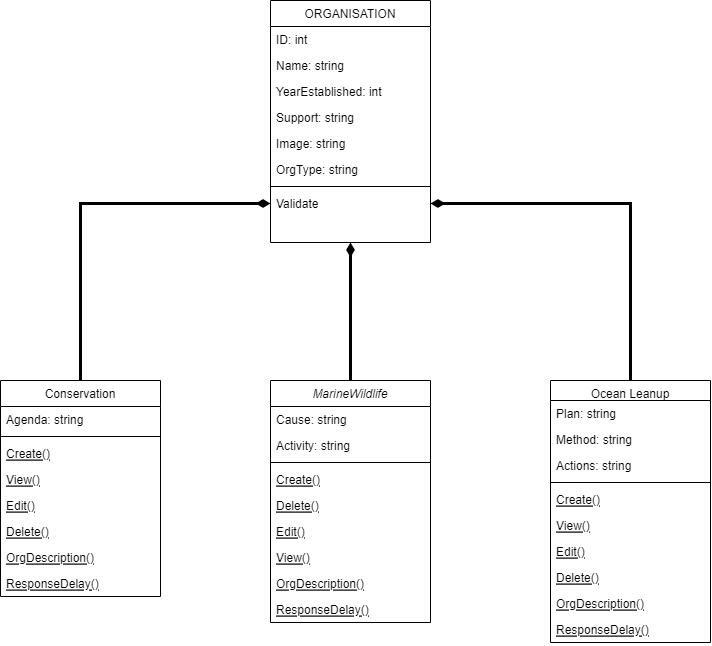

The diagram above was exported from draw.io. Its source (the exported page's mxGraphModel, read from the mxfile embedded in the PNG):
<mxGraphModel dx="1153" dy="764" grid="1" gridSize="10" guides="1" tooltips="1" connect="1" arrows="1" fold="1" page="1" pageScale="1" pageWidth="827" pageHeight="1169" math="0" shadow="0">
  <root>
    <mxCell id="WIyWlLk6GJQsqaUBKTNV-0" />
    <mxCell id="WIyWlLk6GJQsqaUBKTNV-1" parent="WIyWlLk6GJQsqaUBKTNV-0" />
    <mxCell id="-LLGaTTurQFAotS1hgT0-23" style="edgeStyle=orthogonalEdgeStyle;rounded=0;orthogonalLoop=1;jettySize=auto;html=1;exitX=0.5;exitY=0;exitDx=0;exitDy=0;entryX=0.5;entryY=1;entryDx=0;entryDy=0;endArrow=diamondThin;endFill=1;strokeWidth=3;" edge="1" parent="WIyWlLk6GJQsqaUBKTNV-1" source="zkfFHV4jXpPFQw0GAbJ--0" target="zkfFHV4jXpPFQw0GAbJ--17">
      <mxGeometry relative="1" as="geometry" />
    </mxCell>
    <mxCell id="zkfFHV4jXpPFQw0GAbJ--0" value="MarineWildlife" style="swimlane;fontStyle=2;align=center;verticalAlign=top;childLayout=stackLayout;horizontal=1;startSize=26;horizontalStack=0;resizeParent=1;resizeLast=0;collapsible=1;marginBottom=0;rounded=0;shadow=0;strokeWidth=1;" parent="WIyWlLk6GJQsqaUBKTNV-1" vertex="1">
      <mxGeometry x="280" y="420" width="160" height="242" as="geometry">
        <mxRectangle x="230" y="140" width="160" height="26" as="alternateBounds" />
      </mxGeometry>
    </mxCell>
    <mxCell id="zkfFHV4jXpPFQw0GAbJ--1" value="Cause: string" style="text;align=left;verticalAlign=top;spacingLeft=4;spacingRight=4;overflow=hidden;rotatable=0;points=[[0,0.5],[1,0.5]];portConstraint=eastwest;" parent="zkfFHV4jXpPFQw0GAbJ--0" vertex="1">
      <mxGeometry y="26" width="160" height="26" as="geometry" />
    </mxCell>
    <mxCell id="zkfFHV4jXpPFQw0GAbJ--2" value="Activity: string" style="text;align=left;verticalAlign=top;spacingLeft=4;spacingRight=4;overflow=hidden;rotatable=0;points=[[0,0.5],[1,0.5]];portConstraint=eastwest;rounded=0;shadow=0;html=0;" parent="zkfFHV4jXpPFQw0GAbJ--0" vertex="1">
      <mxGeometry y="52" width="160" height="26" as="geometry" />
    </mxCell>
    <mxCell id="zkfFHV4jXpPFQw0GAbJ--4" value="" style="line;html=1;strokeWidth=1;align=left;verticalAlign=middle;spacingTop=-1;spacingLeft=3;spacingRight=3;rotatable=0;labelPosition=right;points=[];portConstraint=eastwest;" parent="zkfFHV4jXpPFQw0GAbJ--0" vertex="1">
      <mxGeometry y="78" width="160" height="8" as="geometry" />
    </mxCell>
    <mxCell id="-LLGaTTurQFAotS1hgT0-6" value="Create()" style="text;align=left;verticalAlign=top;spacingLeft=4;spacingRight=4;overflow=hidden;rotatable=0;points=[[0,0.5],[1,0.5]];portConstraint=eastwest;fontStyle=4" vertex="1" parent="zkfFHV4jXpPFQw0GAbJ--0">
      <mxGeometry y="86" width="160" height="26" as="geometry" />
    </mxCell>
    <mxCell id="-LLGaTTurQFAotS1hgT0-9" value="Delete()" style="text;align=left;verticalAlign=top;spacingLeft=4;spacingRight=4;overflow=hidden;rotatable=0;points=[[0,0.5],[1,0.5]];portConstraint=eastwest;fontStyle=4" vertex="1" parent="zkfFHV4jXpPFQw0GAbJ--0">
      <mxGeometry y="112" width="160" height="26" as="geometry" />
    </mxCell>
    <mxCell id="-LLGaTTurQFAotS1hgT0-8" value="Edit()" style="text;align=left;verticalAlign=top;spacingLeft=4;spacingRight=4;overflow=hidden;rotatable=0;points=[[0,0.5],[1,0.5]];portConstraint=eastwest;fontStyle=4" vertex="1" parent="zkfFHV4jXpPFQw0GAbJ--0">
      <mxGeometry y="138" width="160" height="26" as="geometry" />
    </mxCell>
    <mxCell id="-LLGaTTurQFAotS1hgT0-7" value="View()" style="text;align=left;verticalAlign=top;spacingLeft=4;spacingRight=4;overflow=hidden;rotatable=0;points=[[0,0.5],[1,0.5]];portConstraint=eastwest;fontStyle=4" vertex="1" parent="zkfFHV4jXpPFQw0GAbJ--0">
      <mxGeometry y="164" width="160" height="26" as="geometry" />
    </mxCell>
    <mxCell id="-LLGaTTurQFAotS1hgT0-16" value="OrgDescription()" style="text;align=left;verticalAlign=top;spacingLeft=4;spacingRight=4;overflow=hidden;rotatable=0;points=[[0,0.5],[1,0.5]];portConstraint=eastwest;fontStyle=4" vertex="1" parent="zkfFHV4jXpPFQw0GAbJ--0">
      <mxGeometry y="190" width="160" height="26" as="geometry" />
    </mxCell>
    <mxCell id="-LLGaTTurQFAotS1hgT0-17" value="ResponseDelay()" style="text;align=left;verticalAlign=top;spacingLeft=4;spacingRight=4;overflow=hidden;rotatable=0;points=[[0,0.5],[1,0.5]];portConstraint=eastwest;fontStyle=4" vertex="1" parent="zkfFHV4jXpPFQw0GAbJ--0">
      <mxGeometry y="216" width="160" height="26" as="geometry" />
    </mxCell>
    <mxCell id="-LLGaTTurQFAotS1hgT0-22" style="edgeStyle=orthogonalEdgeStyle;rounded=0;orthogonalLoop=1;jettySize=auto;html=1;exitX=0.5;exitY=0;exitDx=0;exitDy=0;entryX=0;entryY=0.5;entryDx=0;entryDy=0;endArrow=diamondThin;endFill=1;strokeWidth=3;" edge="1" parent="WIyWlLk6GJQsqaUBKTNV-1" source="zkfFHV4jXpPFQw0GAbJ--6" target="zkfFHV4jXpPFQw0GAbJ--24">
      <mxGeometry relative="1" as="geometry" />
    </mxCell>
    <mxCell id="zkfFHV4jXpPFQw0GAbJ--6" value="Conservation" style="swimlane;fontStyle=0;align=center;verticalAlign=top;childLayout=stackLayout;horizontal=1;startSize=26;horizontalStack=0;resizeParent=1;resizeLast=0;collapsible=1;marginBottom=0;rounded=0;shadow=0;strokeWidth=1;" parent="WIyWlLk6GJQsqaUBKTNV-1" vertex="1">
      <mxGeometry x="10" y="420" width="160" height="216" as="geometry">
        <mxRectangle x="130" y="380" width="160" height="26" as="alternateBounds" />
      </mxGeometry>
    </mxCell>
    <mxCell id="zkfFHV4jXpPFQw0GAbJ--7" value="Agenda: string" style="text;align=left;verticalAlign=top;spacingLeft=4;spacingRight=4;overflow=hidden;rotatable=0;points=[[0,0.5],[1,0.5]];portConstraint=eastwest;" parent="zkfFHV4jXpPFQw0GAbJ--6" vertex="1">
      <mxGeometry y="26" width="160" height="26" as="geometry" />
    </mxCell>
    <mxCell id="zkfFHV4jXpPFQw0GAbJ--9" value="" style="line;html=1;strokeWidth=1;align=left;verticalAlign=middle;spacingTop=-1;spacingLeft=3;spacingRight=3;rotatable=0;labelPosition=right;points=[];portConstraint=eastwest;" parent="zkfFHV4jXpPFQw0GAbJ--6" vertex="1">
      <mxGeometry y="52" width="160" height="8" as="geometry" />
    </mxCell>
    <mxCell id="zkfFHV4jXpPFQw0GAbJ--10" value="Create()" style="text;align=left;verticalAlign=top;spacingLeft=4;spacingRight=4;overflow=hidden;rotatable=0;points=[[0,0.5],[1,0.5]];portConstraint=eastwest;fontStyle=4" parent="zkfFHV4jXpPFQw0GAbJ--6" vertex="1">
      <mxGeometry y="60" width="160" height="26" as="geometry" />
    </mxCell>
    <mxCell id="-LLGaTTurQFAotS1hgT0-4" value="View()" style="text;align=left;verticalAlign=top;spacingLeft=4;spacingRight=4;overflow=hidden;rotatable=0;points=[[0,0.5],[1,0.5]];portConstraint=eastwest;fontStyle=4" vertex="1" parent="zkfFHV4jXpPFQw0GAbJ--6">
      <mxGeometry y="86" width="160" height="26" as="geometry" />
    </mxCell>
    <mxCell id="-LLGaTTurQFAotS1hgT0-3" value="Edit()" style="text;align=left;verticalAlign=top;spacingLeft=4;spacingRight=4;overflow=hidden;rotatable=0;points=[[0,0.5],[1,0.5]];portConstraint=eastwest;fontStyle=4" vertex="1" parent="zkfFHV4jXpPFQw0GAbJ--6">
      <mxGeometry y="112" width="160" height="26" as="geometry" />
    </mxCell>
    <mxCell id="-LLGaTTurQFAotS1hgT0-5" value="Delete()" style="text;align=left;verticalAlign=top;spacingLeft=4;spacingRight=4;overflow=hidden;rotatable=0;points=[[0,0.5],[1,0.5]];portConstraint=eastwest;fontStyle=4" vertex="1" parent="zkfFHV4jXpPFQw0GAbJ--6">
      <mxGeometry y="138" width="160" height="26" as="geometry" />
    </mxCell>
    <mxCell id="-LLGaTTurQFAotS1hgT0-14" value="OrgDescription()" style="text;align=left;verticalAlign=top;spacingLeft=4;spacingRight=4;overflow=hidden;rotatable=0;points=[[0,0.5],[1,0.5]];portConstraint=eastwest;fontStyle=4" vertex="1" parent="zkfFHV4jXpPFQw0GAbJ--6">
      <mxGeometry y="164" width="160" height="26" as="geometry" />
    </mxCell>
    <mxCell id="-LLGaTTurQFAotS1hgT0-15" value="ResponseDelay()" style="text;align=left;verticalAlign=top;spacingLeft=4;spacingRight=4;overflow=hidden;rotatable=0;points=[[0,0.5],[1,0.5]];portConstraint=eastwest;fontStyle=4" vertex="1" parent="zkfFHV4jXpPFQw0GAbJ--6">
      <mxGeometry y="190" width="160" height="26" as="geometry" />
    </mxCell>
    <mxCell id="-LLGaTTurQFAotS1hgT0-24" style="edgeStyle=orthogonalEdgeStyle;rounded=0;orthogonalLoop=1;jettySize=auto;html=1;exitX=0.5;exitY=0;exitDx=0;exitDy=0;entryX=1;entryY=0.5;entryDx=0;entryDy=0;endArrow=diamondThin;endFill=1;strokeWidth=3;" edge="1" parent="WIyWlLk6GJQsqaUBKTNV-1" source="zkfFHV4jXpPFQw0GAbJ--13" target="zkfFHV4jXpPFQw0GAbJ--24">
      <mxGeometry relative="1" as="geometry" />
    </mxCell>
    <mxCell id="zkfFHV4jXpPFQw0GAbJ--13" value="Ocean Leanup" style="swimlane;fontStyle=0;align=center;verticalAlign=top;childLayout=stackLayout;horizontal=1;startSize=20;horizontalStack=0;resizeParent=1;resizeLast=0;collapsible=1;marginBottom=0;rounded=0;shadow=0;strokeWidth=1;" parent="WIyWlLk6GJQsqaUBKTNV-1" vertex="1">
      <mxGeometry x="560" y="420" width="160" height="262" as="geometry">
        <mxRectangle x="340" y="380" width="170" height="26" as="alternateBounds" />
      </mxGeometry>
    </mxCell>
    <mxCell id="zkfFHV4jXpPFQw0GAbJ--14" value="Plan: string" style="text;align=left;verticalAlign=top;spacingLeft=4;spacingRight=4;overflow=hidden;rotatable=0;points=[[0,0.5],[1,0.5]];portConstraint=eastwest;" parent="zkfFHV4jXpPFQw0GAbJ--13" vertex="1">
      <mxGeometry y="20" width="160" height="26" as="geometry" />
    </mxCell>
    <mxCell id="-LLGaTTurQFAotS1hgT0-18" value="Method: string" style="text;align=left;verticalAlign=top;spacingLeft=4;spacingRight=4;overflow=hidden;rotatable=0;points=[[0,0.5],[1,0.5]];portConstraint=eastwest;" vertex="1" parent="zkfFHV4jXpPFQw0GAbJ--13">
      <mxGeometry y="46" width="160" height="26" as="geometry" />
    </mxCell>
    <mxCell id="-LLGaTTurQFAotS1hgT0-19" value="Actions: string" style="text;align=left;verticalAlign=top;spacingLeft=4;spacingRight=4;overflow=hidden;rotatable=0;points=[[0,0.5],[1,0.5]];portConstraint=eastwest;" vertex="1" parent="zkfFHV4jXpPFQw0GAbJ--13">
      <mxGeometry y="72" width="160" height="26" as="geometry" />
    </mxCell>
    <mxCell id="zkfFHV4jXpPFQw0GAbJ--15" value="" style="line;html=1;strokeWidth=1;align=left;verticalAlign=middle;spacingTop=-1;spacingLeft=3;spacingRight=3;rotatable=0;labelPosition=right;points=[];portConstraint=eastwest;" parent="zkfFHV4jXpPFQw0GAbJ--13" vertex="1">
      <mxGeometry y="98" width="160" height="8" as="geometry" />
    </mxCell>
    <mxCell id="-LLGaTTurQFAotS1hgT0-10" value="Create()" style="text;align=left;verticalAlign=top;spacingLeft=4;spacingRight=4;overflow=hidden;rotatable=0;points=[[0,0.5],[1,0.5]];portConstraint=eastwest;fontStyle=4" vertex="1" parent="zkfFHV4jXpPFQw0GAbJ--13">
      <mxGeometry y="106" width="160" height="26" as="geometry" />
    </mxCell>
    <mxCell id="-LLGaTTurQFAotS1hgT0-13" value="View()" style="text;align=left;verticalAlign=top;spacingLeft=4;spacingRight=4;overflow=hidden;rotatable=0;points=[[0,0.5],[1,0.5]];portConstraint=eastwest;fontStyle=4" vertex="1" parent="zkfFHV4jXpPFQw0GAbJ--13">
      <mxGeometry y="132" width="160" height="26" as="geometry" />
    </mxCell>
    <mxCell id="-LLGaTTurQFAotS1hgT0-12" value="Edit()" style="text;align=left;verticalAlign=top;spacingLeft=4;spacingRight=4;overflow=hidden;rotatable=0;points=[[0,0.5],[1,0.5]];portConstraint=eastwest;fontStyle=4" vertex="1" parent="zkfFHV4jXpPFQw0GAbJ--13">
      <mxGeometry y="158" width="160" height="26" as="geometry" />
    </mxCell>
    <mxCell id="-LLGaTTurQFAotS1hgT0-11" value="Delete()" style="text;align=left;verticalAlign=top;spacingLeft=4;spacingRight=4;overflow=hidden;rotatable=0;points=[[0,0.5],[1,0.5]];portConstraint=eastwest;fontStyle=4" vertex="1" parent="zkfFHV4jXpPFQw0GAbJ--13">
      <mxGeometry y="184" width="160" height="26" as="geometry" />
    </mxCell>
    <mxCell id="-LLGaTTurQFAotS1hgT0-21" value="OrgDescription()" style="text;align=left;verticalAlign=top;spacingLeft=4;spacingRight=4;overflow=hidden;rotatable=0;points=[[0,0.5],[1,0.5]];portConstraint=eastwest;fontStyle=4" vertex="1" parent="zkfFHV4jXpPFQw0GAbJ--13">
      <mxGeometry y="210" width="160" height="26" as="geometry" />
    </mxCell>
    <mxCell id="-LLGaTTurQFAotS1hgT0-20" value="ResponseDelay()" style="text;align=left;verticalAlign=top;spacingLeft=4;spacingRight=4;overflow=hidden;rotatable=0;points=[[0,0.5],[1,0.5]];portConstraint=eastwest;fontStyle=4" vertex="1" parent="zkfFHV4jXpPFQw0GAbJ--13">
      <mxGeometry y="236" width="160" height="26" as="geometry" />
    </mxCell>
    <mxCell id="zkfFHV4jXpPFQw0GAbJ--17" value="ORGANISATION" style="swimlane;fontStyle=0;align=center;verticalAlign=top;childLayout=stackLayout;horizontal=1;startSize=26;horizontalStack=0;resizeParent=1;resizeLast=0;collapsible=1;marginBottom=0;rounded=0;shadow=0;strokeWidth=1;" parent="WIyWlLk6GJQsqaUBKTNV-1" vertex="1">
      <mxGeometry x="280" y="40" width="160" height="242" as="geometry">
        <mxRectangle x="550" y="140" width="160" height="26" as="alternateBounds" />
      </mxGeometry>
    </mxCell>
    <mxCell id="zkfFHV4jXpPFQw0GAbJ--18" value="ID: int" style="text;align=left;verticalAlign=top;spacingLeft=4;spacingRight=4;overflow=hidden;rotatable=0;points=[[0,0.5],[1,0.5]];portConstraint=eastwest;" parent="zkfFHV4jXpPFQw0GAbJ--17" vertex="1">
      <mxGeometry y="26" width="160" height="26" as="geometry" />
    </mxCell>
    <mxCell id="zkfFHV4jXpPFQw0GAbJ--19" value="Name: string" style="text;align=left;verticalAlign=top;spacingLeft=4;spacingRight=4;overflow=hidden;rotatable=0;points=[[0,0.5],[1,0.5]];portConstraint=eastwest;rounded=0;shadow=0;html=0;" parent="zkfFHV4jXpPFQw0GAbJ--17" vertex="1">
      <mxGeometry y="52" width="160" height="26" as="geometry" />
    </mxCell>
    <mxCell id="zkfFHV4jXpPFQw0GAbJ--20" value="YearEstablished: int" style="text;align=left;verticalAlign=top;spacingLeft=4;spacingRight=4;overflow=hidden;rotatable=0;points=[[0,0.5],[1,0.5]];portConstraint=eastwest;rounded=0;shadow=0;html=0;" parent="zkfFHV4jXpPFQw0GAbJ--17" vertex="1">
      <mxGeometry y="78" width="160" height="26" as="geometry" />
    </mxCell>
    <mxCell id="zkfFHV4jXpPFQw0GAbJ--21" value="Support: string" style="text;align=left;verticalAlign=top;spacingLeft=4;spacingRight=4;overflow=hidden;rotatable=0;points=[[0,0.5],[1,0.5]];portConstraint=eastwest;rounded=0;shadow=0;html=0;" parent="zkfFHV4jXpPFQw0GAbJ--17" vertex="1">
      <mxGeometry y="104" width="160" height="26" as="geometry" />
    </mxCell>
    <mxCell id="zkfFHV4jXpPFQw0GAbJ--22" value="Image: string" style="text;align=left;verticalAlign=top;spacingLeft=4;spacingRight=4;overflow=hidden;rotatable=0;points=[[0,0.5],[1,0.5]];portConstraint=eastwest;rounded=0;shadow=0;html=0;" parent="zkfFHV4jXpPFQw0GAbJ--17" vertex="1">
      <mxGeometry y="130" width="160" height="26" as="geometry" />
    </mxCell>
    <mxCell id="-LLGaTTurQFAotS1hgT0-1" value="OrgType: string" style="text;align=left;verticalAlign=top;spacingLeft=4;spacingRight=4;overflow=hidden;rotatable=0;points=[[0,0.5],[1,0.5]];portConstraint=eastwest;rounded=0;shadow=0;html=0;" vertex="1" parent="zkfFHV4jXpPFQw0GAbJ--17">
      <mxGeometry y="156" width="160" height="26" as="geometry" />
    </mxCell>
    <mxCell id="zkfFHV4jXpPFQw0GAbJ--23" value="" style="line;html=1;strokeWidth=1;align=left;verticalAlign=middle;spacingTop=-1;spacingLeft=3;spacingRight=3;rotatable=0;labelPosition=right;points=[];portConstraint=eastwest;" parent="zkfFHV4jXpPFQw0GAbJ--17" vertex="1">
      <mxGeometry y="182" width="160" height="8" as="geometry" />
    </mxCell>
    <mxCell id="zkfFHV4jXpPFQw0GAbJ--24" value="Validate" style="text;align=left;verticalAlign=top;spacingLeft=4;spacingRight=4;overflow=hidden;rotatable=0;points=[[0,0.5],[1,0.5]];portConstraint=eastwest;" parent="zkfFHV4jXpPFQw0GAbJ--17" vertex="1">
      <mxGeometry y="190" width="160" height="26" as="geometry" />
    </mxCell>
  </root>
</mxGraphModel>